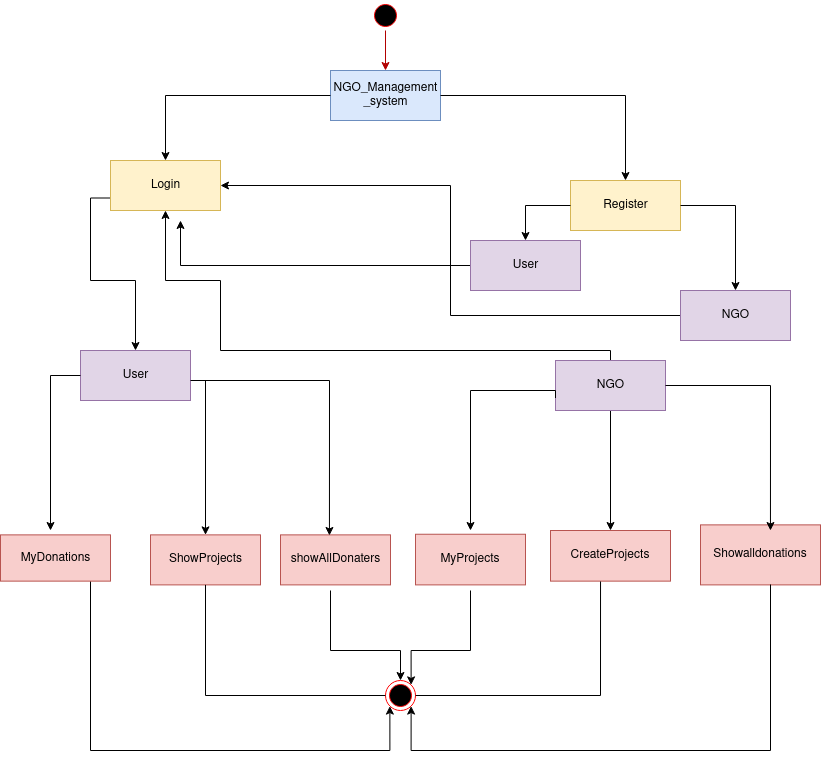

The diagram above was exported from draw.io. Its source (the exported page's mxGraphModel, read from the mxfile embedded in the PNG):
<mxGraphModel dx="796" dy="481" grid="1" gridSize="10" guides="1" tooltips="1" connect="1" arrows="1" fold="1" page="1" pageScale="1" pageWidth="850" pageHeight="1100" math="0" shadow="0">
  <root>
    <mxCell id="0" />
    <mxCell id="1" parent="0" />
    <mxCell id="JIR6oR615hMJyV6Srehe-2" style="edgeStyle=orthogonalEdgeStyle;rounded=0;orthogonalLoop=1;jettySize=auto;html=1;exitX=0.5;exitY=1;exitDx=0;exitDy=0;entryX=0.5;entryY=0;entryDx=0;entryDy=0;strokeColor=#B20000;fillColor=#e51400;" edge="1" parent="1" source="rQi6vWPzEHktZENjbHiE-1" target="rQi6vWPzEHktZENjbHiE-3">
      <mxGeometry relative="1" as="geometry" />
    </mxCell>
    <mxCell id="rQi6vWPzEHktZENjbHiE-1" value="" style="ellipse;html=1;shape=startState;fillColor=#000000;strokeColor=#ff0000;" parent="1" vertex="1">
      <mxGeometry x="380" y="130" width="30" height="30" as="geometry" />
    </mxCell>
    <mxCell id="rQi6vWPzEHktZENjbHiE-3" value="NGO_Management&lt;br&gt;_system" style="html=1;fillColor=#dae8fc;strokeColor=#6c8ebf;" parent="1" vertex="1">
      <mxGeometry x="340" y="200" width="110" height="50" as="geometry" />
    </mxCell>
    <mxCell id="rQi6vWPzEHktZENjbHiE-4" value="Register" style="html=1;fillColor=#fff2cc;strokeColor=#d6b656;" parent="1" vertex="1">
      <mxGeometry x="580" y="310" width="110" height="50" as="geometry" />
    </mxCell>
    <mxCell id="rQi6vWPzEHktZENjbHiE-20" style="edgeStyle=orthogonalEdgeStyle;rounded=0;orthogonalLoop=1;jettySize=auto;html=1;exitX=0;exitY=0.75;exitDx=0;exitDy=0;entryX=0.5;entryY=0;entryDx=0;entryDy=0;" parent="1" source="rQi6vWPzEHktZENjbHiE-5" target="rQi6vWPzEHktZENjbHiE-17" edge="1">
      <mxGeometry relative="1" as="geometry" />
    </mxCell>
    <mxCell id="rQi6vWPzEHktZENjbHiE-5" value="Login" style="html=1;fillColor=#fff2cc;strokeColor=#d6b656;" parent="1" vertex="1">
      <mxGeometry x="120" y="290" width="110" height="50" as="geometry" />
    </mxCell>
    <mxCell id="JIR6oR615hMJyV6Srehe-29" style="edgeStyle=orthogonalEdgeStyle;rounded=0;orthogonalLoop=1;jettySize=auto;html=1;strokeColor=#000000;" edge="1" parent="1" source="rQi6vWPzEHktZENjbHiE-11">
      <mxGeometry relative="1" as="geometry">
        <mxPoint x="190" y="350" as="targetPoint" />
      </mxGeometry>
    </mxCell>
    <mxCell id="rQi6vWPzEHktZENjbHiE-11" value="User" style="html=1;fillColor=#e1d5e7;strokeColor=#9673a6;" parent="1" vertex="1">
      <mxGeometry x="480" y="370" width="110" height="50" as="geometry" />
    </mxCell>
    <mxCell id="JIR6oR615hMJyV6Srehe-30" style="edgeStyle=orthogonalEdgeStyle;rounded=0;orthogonalLoop=1;jettySize=auto;html=1;entryX=1;entryY=0.5;entryDx=0;entryDy=0;strokeColor=#000000;" edge="1" parent="1" source="rQi6vWPzEHktZENjbHiE-14" target="rQi6vWPzEHktZENjbHiE-5">
      <mxGeometry relative="1" as="geometry" />
    </mxCell>
    <mxCell id="rQi6vWPzEHktZENjbHiE-14" value="NGO" style="html=1;fillColor=#e1d5e7;strokeColor=#9673a6;" parent="1" vertex="1">
      <mxGeometry x="690" y="420" width="110" height="50" as="geometry" />
    </mxCell>
    <mxCell id="rQi6vWPzEHktZENjbHiE-17" value="User" style="html=1;fillColor=#e1d5e7;strokeColor=#9673a6;" parent="1" vertex="1">
      <mxGeometry x="90" y="480" width="110" height="50" as="geometry" />
    </mxCell>
    <mxCell id="JIR6oR615hMJyV6Srehe-31" style="edgeStyle=orthogonalEdgeStyle;rounded=0;orthogonalLoop=1;jettySize=auto;html=1;entryX=0.5;entryY=1;entryDx=0;entryDy=0;strokeColor=#000000;" edge="1" parent="1" source="rQi6vWPzEHktZENjbHiE-18" target="rQi6vWPzEHktZENjbHiE-5">
      <mxGeometry relative="1" as="geometry">
        <Array as="points">
          <mxPoint x="620" y="480" />
          <mxPoint x="230" y="480" />
          <mxPoint x="230" y="410" />
          <mxPoint x="175" y="410" />
        </Array>
      </mxGeometry>
    </mxCell>
    <mxCell id="JIR6oR615hMJyV6Srehe-32" style="edgeStyle=orthogonalEdgeStyle;rounded=0;orthogonalLoop=1;jettySize=auto;html=1;entryX=0.5;entryY=0;entryDx=0;entryDy=0;strokeColor=#000000;" edge="1" parent="1" source="rQi6vWPzEHktZENjbHiE-18" target="rQi6vWPzEHktZENjbHiE-35">
      <mxGeometry relative="1" as="geometry" />
    </mxCell>
    <mxCell id="rQi6vWPzEHktZENjbHiE-18" value="NGO" style="html=1;fillColor=#e1d5e7;strokeColor=#9673a6;" parent="1" vertex="1">
      <mxGeometry x="565" y="490" width="110" height="50" as="geometry" />
    </mxCell>
    <mxCell id="JIR6oR615hMJyV6Srehe-4" style="edgeStyle=orthogonalEdgeStyle;rounded=0;orthogonalLoop=1;jettySize=auto;html=1;strokeColor=#000000;entryX=0;entryY=1;entryDx=0;entryDy=0;" edge="1" parent="1" source="rQi6vWPzEHktZENjbHiE-28" target="rQi6vWPzEHktZENjbHiE-40">
      <mxGeometry relative="1" as="geometry">
        <Array as="points">
          <mxPoint x="100" y="880" />
          <mxPoint x="399" y="880" />
        </Array>
      </mxGeometry>
    </mxCell>
    <mxCell id="rQi6vWPzEHktZENjbHiE-28" value="MyDonations" style="html=1;fillColor=#f8cecc;strokeColor=#b85450;" parent="1" vertex="1">
      <mxGeometry x="10" y="664.38" width="110" height="46.25" as="geometry" />
    </mxCell>
    <mxCell id="rQi6vWPzEHktZENjbHiE-29" value="ShowProjects" style="html=1;fillColor=#f8cecc;strokeColor=#b85450;" parent="1" vertex="1">
      <mxGeometry x="160" y="664.38" width="110" height="50" as="geometry" />
    </mxCell>
    <mxCell id="rQi6vWPzEHktZENjbHiE-30" value="showAllDonaters" style="html=1;fillColor=#f8cecc;strokeColor=#b85450;" parent="1" vertex="1">
      <mxGeometry x="290" y="664.38" width="110" height="50" as="geometry" />
    </mxCell>
    <mxCell id="rQi6vWPzEHktZENjbHiE-34" value="MyProjects" style="rounded=0;whiteSpace=wrap;html=1;fillColor=#f8cecc;strokeColor=#b85450;" parent="1" vertex="1">
      <mxGeometry x="425" y="663.75" width="110" height="50.63" as="geometry" />
    </mxCell>
    <mxCell id="rQi6vWPzEHktZENjbHiE-35" value="CreateProjects" style="rounded=0;whiteSpace=wrap;html=1;fillColor=#f8cecc;strokeColor=#b85450;" parent="1" vertex="1">
      <mxGeometry x="560" y="660" width="120" height="50.63" as="geometry" />
    </mxCell>
    <mxCell id="rQi6vWPzEHktZENjbHiE-36" value="Showalldonations" style="rounded=0;whiteSpace=wrap;html=1;fillColor=#f8cecc;strokeColor=#b85450;" parent="1" vertex="1">
      <mxGeometry x="710" y="654.38" width="120" height="60" as="geometry" />
    </mxCell>
    <mxCell id="rQi6vWPzEHktZENjbHiE-40" value="" style="ellipse;html=1;shape=endState;fillColor=#000000;strokeColor=#ff0000;" parent="1" vertex="1">
      <mxGeometry x="395" y="810" width="30" height="30" as="geometry" />
    </mxCell>
    <mxCell id="JIR6oR615hMJyV6Srehe-8" value="" style="edgeStyle=orthogonalEdgeStyle;rounded=0;orthogonalLoop=1;jettySize=auto;html=1;strokeColor=#000000;entryX=0;entryY=0.5;entryDx=0;entryDy=0;exitX=0.5;exitY=1;exitDx=0;exitDy=0;endArrow=none;" edge="1" parent="1" source="rQi6vWPzEHktZENjbHiE-29" target="rQi6vWPzEHktZENjbHiE-40">
      <mxGeometry relative="1" as="geometry">
        <mxPoint x="215" y="714.3800000000001" as="sourcePoint" />
        <mxPoint x="420" y="875" as="targetPoint" />
        <Array as="points" />
      </mxGeometry>
    </mxCell>
    <mxCell id="JIR6oR615hMJyV6Srehe-9" style="edgeStyle=orthogonalEdgeStyle;rounded=0;orthogonalLoop=1;jettySize=auto;html=1;strokeColor=#000000;entryX=0.5;entryY=0;entryDx=0;entryDy=0;" edge="1" parent="1" target="rQi6vWPzEHktZENjbHiE-40">
      <mxGeometry relative="1" as="geometry">
        <mxPoint x="340" y="720" as="sourcePoint" />
        <mxPoint x="405" y="835" as="targetPoint" />
        <Array as="points">
          <mxPoint x="340" y="780" />
          <mxPoint x="410" y="780" />
        </Array>
      </mxGeometry>
    </mxCell>
    <mxCell id="JIR6oR615hMJyV6Srehe-10" style="edgeStyle=orthogonalEdgeStyle;rounded=0;orthogonalLoop=1;jettySize=auto;html=1;strokeColor=#000000;entryX=1;entryY=0;entryDx=0;entryDy=0;" edge="1" parent="1" target="rQi6vWPzEHktZENjbHiE-40">
      <mxGeometry relative="1" as="geometry">
        <mxPoint x="480" y="720" as="sourcePoint" />
        <mxPoint x="550" y="810" as="targetPoint" />
        <Array as="points">
          <mxPoint x="480" y="780" />
          <mxPoint x="421" y="780" />
        </Array>
      </mxGeometry>
    </mxCell>
    <mxCell id="JIR6oR615hMJyV6Srehe-11" value="" style="edgeStyle=orthogonalEdgeStyle;rounded=0;orthogonalLoop=1;jettySize=auto;html=1;strokeColor=#000000;entryX=1;entryY=0.5;entryDx=0;entryDy=0;exitX=0.417;exitY=1.007;exitDx=0;exitDy=0;endArrow=none;exitPerimeter=0;" edge="1" parent="1" source="rQi6vWPzEHktZENjbHiE-35" target="rQi6vWPzEHktZENjbHiE-40">
      <mxGeometry relative="1" as="geometry">
        <mxPoint x="590" y="729.3800000000001" as="sourcePoint" />
        <mxPoint x="770" y="840" as="targetPoint" />
        <Array as="points" />
      </mxGeometry>
    </mxCell>
    <mxCell id="JIR6oR615hMJyV6Srehe-12" style="edgeStyle=orthogonalEdgeStyle;rounded=0;orthogonalLoop=1;jettySize=auto;html=1;strokeColor=#000000;entryX=1;entryY=1;entryDx=0;entryDy=0;" edge="1" parent="1" target="rQi6vWPzEHktZENjbHiE-40">
      <mxGeometry relative="1" as="geometry">
        <mxPoint x="780" y="714" as="sourcePoint" />
        <mxPoint x="805" y="828.75" as="targetPoint" />
        <Array as="points">
          <mxPoint x="780" y="880" />
          <mxPoint x="421" y="880" />
        </Array>
      </mxGeometry>
    </mxCell>
    <mxCell id="JIR6oR615hMJyV6Srehe-18" value="" style="edgeStyle=elbowEdgeStyle;elbow=vertical;endArrow=classic;html=1;rounded=0;strokeColor=#000000;exitX=0;exitY=0.75;exitDx=0;exitDy=0;" edge="1" parent="1" source="rQi6vWPzEHktZENjbHiE-18">
      <mxGeometry width="50" height="50" relative="1" as="geometry">
        <mxPoint x="540" y="560" as="sourcePoint" />
        <mxPoint x="480" y="660" as="targetPoint" />
        <Array as="points">
          <mxPoint x="530" y="520" />
          <mxPoint x="510" y="550" />
        </Array>
      </mxGeometry>
    </mxCell>
    <mxCell id="JIR6oR615hMJyV6Srehe-20" value="" style="edgeStyle=segmentEdgeStyle;endArrow=classic;html=1;rounded=0;strokeColor=#000000;exitX=1;exitY=0.5;exitDx=0;exitDy=0;entryX=0.583;entryY=0.094;entryDx=0;entryDy=0;entryPerimeter=0;" edge="1" parent="1" source="rQi6vWPzEHktZENjbHiE-18" target="rQi6vWPzEHktZENjbHiE-36">
      <mxGeometry width="50" height="50" relative="1" as="geometry">
        <mxPoint x="380" y="550" as="sourcePoint" />
        <mxPoint x="430" y="500" as="targetPoint" />
      </mxGeometry>
    </mxCell>
    <mxCell id="JIR6oR615hMJyV6Srehe-21" value="" style="edgeStyle=segmentEdgeStyle;endArrow=classic;html=1;rounded=0;strokeColor=#000000;entryX=0.5;entryY=0;entryDx=0;entryDy=0;" edge="1" parent="1" target="rQi6vWPzEHktZENjbHiE-29">
      <mxGeometry width="50" height="50" relative="1" as="geometry">
        <mxPoint x="200" y="510" as="sourcePoint" />
        <mxPoint x="430" y="560" as="targetPoint" />
      </mxGeometry>
    </mxCell>
    <mxCell id="JIR6oR615hMJyV6Srehe-23" value="" style="edgeStyle=segmentEdgeStyle;endArrow=classic;html=1;rounded=0;strokeColor=#000000;exitX=0;exitY=0.5;exitDx=0;exitDy=0;" edge="1" parent="1" source="rQi6vWPzEHktZENjbHiE-17">
      <mxGeometry width="50" height="50" relative="1" as="geometry">
        <mxPoint x="380" y="610" as="sourcePoint" />
        <mxPoint x="60" y="660" as="targetPoint" />
      </mxGeometry>
    </mxCell>
    <mxCell id="JIR6oR615hMJyV6Srehe-24" value="" style="edgeStyle=segmentEdgeStyle;endArrow=classic;html=1;rounded=0;strokeColor=#000000;entryX=0.445;entryY=0.012;entryDx=0;entryDy=0;entryPerimeter=0;" edge="1" parent="1" target="rQi6vWPzEHktZENjbHiE-30">
      <mxGeometry width="50" height="50" relative="1" as="geometry">
        <mxPoint x="210" y="510" as="sourcePoint" />
        <mxPoint x="430" y="560" as="targetPoint" />
      </mxGeometry>
    </mxCell>
    <mxCell id="JIR6oR615hMJyV6Srehe-25" value="" style="edgeStyle=segmentEdgeStyle;endArrow=classic;html=1;rounded=0;strokeColor=#000000;entryX=0.5;entryY=0;entryDx=0;entryDy=0;exitX=1;exitY=0.5;exitDx=0;exitDy=0;" edge="1" parent="1" source="rQi6vWPzEHktZENjbHiE-4" target="rQi6vWPzEHktZENjbHiE-14">
      <mxGeometry width="50" height="50" relative="1" as="geometry">
        <mxPoint x="380" y="430" as="sourcePoint" />
        <mxPoint x="430" y="380" as="targetPoint" />
      </mxGeometry>
    </mxCell>
    <mxCell id="JIR6oR615hMJyV6Srehe-26" value="" style="edgeStyle=segmentEdgeStyle;endArrow=classic;html=1;rounded=0;strokeColor=#000000;entryX=0.5;entryY=0;entryDx=0;entryDy=0;exitX=0;exitY=0.5;exitDx=0;exitDy=0;" edge="1" parent="1" source="rQi6vWPzEHktZENjbHiE-4" target="rQi6vWPzEHktZENjbHiE-11">
      <mxGeometry width="50" height="50" relative="1" as="geometry">
        <mxPoint x="380" y="430" as="sourcePoint" />
        <mxPoint x="430" y="380" as="targetPoint" />
      </mxGeometry>
    </mxCell>
    <mxCell id="JIR6oR615hMJyV6Srehe-27" value="" style="edgeStyle=segmentEdgeStyle;endArrow=classic;html=1;rounded=0;strokeColor=#000000;exitX=0;exitY=0.5;exitDx=0;exitDy=0;entryX=0.5;entryY=0;entryDx=0;entryDy=0;" edge="1" parent="1" source="rQi6vWPzEHktZENjbHiE-3" target="rQi6vWPzEHktZENjbHiE-5">
      <mxGeometry width="50" height="50" relative="1" as="geometry">
        <mxPoint x="360" y="220" as="sourcePoint" />
        <mxPoint x="180" y="280" as="targetPoint" />
      </mxGeometry>
    </mxCell>
    <mxCell id="JIR6oR615hMJyV6Srehe-28" value="" style="edgeStyle=segmentEdgeStyle;endArrow=classic;html=1;rounded=0;strokeColor=#000000;entryX=0.5;entryY=0;entryDx=0;entryDy=0;exitX=1;exitY=0.5;exitDx=0;exitDy=0;" edge="1" parent="1" source="rQi6vWPzEHktZENjbHiE-3" target="rQi6vWPzEHktZENjbHiE-4">
      <mxGeometry width="50" height="50" relative="1" as="geometry">
        <mxPoint x="380" y="340" as="sourcePoint" />
        <mxPoint x="430" y="290" as="targetPoint" />
      </mxGeometry>
    </mxCell>
  </root>
</mxGraphModel>